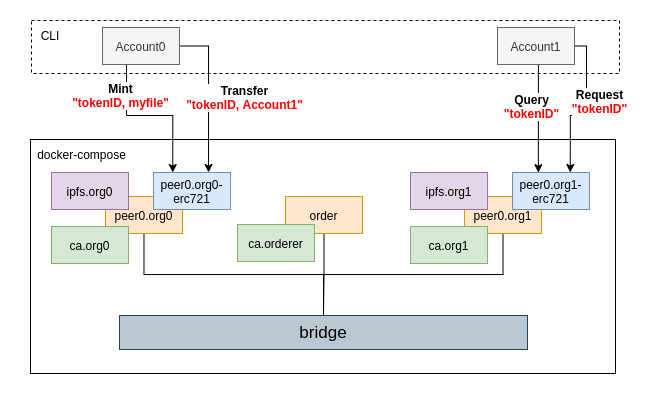

The diagram above was exported from draw.io. Its source (the exported page's mxGraphModel, read from the mxfile embedded in the PNG):
<mxGraphModel dx="1712" dy="683" grid="0" gridSize="10" guides="1" tooltips="1" connect="1" arrows="1" fold="1" page="0" pageScale="1" pageWidth="827" pageHeight="1169" math="0" shadow="0">
  <root>
    <mxCell id="0" />
    <mxCell id="1" parent="0" />
    <mxCell id="JvCD1FiVZjcz6qDW_Kil-43" value="" style="rounded=0;whiteSpace=wrap;html=1;dashed=1;" parent="1" vertex="1">
      <mxGeometry x="-94" y="368" width="588" height="53" as="geometry" />
    </mxCell>
    <mxCell id="JvCD1FiVZjcz6qDW_Kil-15" value="" style="rounded=0;whiteSpace=wrap;html=1;" parent="1" vertex="1">
      <mxGeometry x="-95" y="487" width="585" height="234" as="geometry" />
    </mxCell>
    <mxCell id="JvCD1FiVZjcz6qDW_Kil-1" value="&lt;font style=&quot;font-size: 17px&quot;&gt;bridge&lt;/font&gt;" style="rounded=0;whiteSpace=wrap;html=1;fillColor=#bac8d3;strokeColor=#23445d;" parent="1" vertex="1">
      <mxGeometry x="-6" y="663" width="408" height="34" as="geometry" />
    </mxCell>
    <mxCell id="JvCD1FiVZjcz6qDW_Kil-12" style="edgeStyle=orthogonalEdgeStyle;rounded=0;orthogonalLoop=1;jettySize=auto;html=1;endArrow=none;endFill=0;" parent="1" source="JvCD1FiVZjcz6qDW_Kil-2" target="JvCD1FiVZjcz6qDW_Kil-1" edge="1">
      <mxGeometry relative="1" as="geometry" />
    </mxCell>
    <mxCell id="JvCD1FiVZjcz6qDW_Kil-2" value="peer0.org0" style="rounded=0;whiteSpace=wrap;html=1;fillColor=#ffe6cc;strokeColor=#d79b00;" parent="1" vertex="1">
      <mxGeometry x="-20" y="544" width="77" height="37" as="geometry" />
    </mxCell>
    <mxCell id="JvCD1FiVZjcz6qDW_Kil-3" value="ca.org0" style="rounded=0;whiteSpace=wrap;html=1;fillColor=#d5e8d4;strokeColor=#82b366;" parent="1" vertex="1">
      <mxGeometry x="-74" y="574" width="77" height="37" as="geometry" />
    </mxCell>
    <mxCell id="JvCD1FiVZjcz6qDW_Kil-4" value="peer0.org0-erc721" style="rounded=0;whiteSpace=wrap;html=1;fillColor=#dae8fc;strokeColor=#6c8ebf;" parent="1" vertex="1">
      <mxGeometry x="28" y="520" width="77" height="37" as="geometry" />
    </mxCell>
    <mxCell id="JvCD1FiVZjcz6qDW_Kil-5" value="ipfs.org0" style="rounded=0;whiteSpace=wrap;html=1;fillColor=#e1d5e7;strokeColor=#9673a6;" parent="1" vertex="1">
      <mxGeometry x="-74" y="520" width="77" height="37" as="geometry" />
    </mxCell>
    <mxCell id="JvCD1FiVZjcz6qDW_Kil-13" style="edgeStyle=orthogonalEdgeStyle;rounded=0;orthogonalLoop=1;jettySize=auto;html=1;entryX=0.5;entryY=0;entryDx=0;entryDy=0;endArrow=none;endFill=0;" parent="1" source="JvCD1FiVZjcz6qDW_Kil-6" target="JvCD1FiVZjcz6qDW_Kil-1" edge="1">
      <mxGeometry relative="1" as="geometry" />
    </mxCell>
    <mxCell id="JvCD1FiVZjcz6qDW_Kil-6" value="peer0.org1" style="rounded=0;whiteSpace=wrap;html=1;fillColor=#ffe6cc;strokeColor=#d79b00;" parent="1" vertex="1">
      <mxGeometry x="339" y="544" width="77" height="37" as="geometry" />
    </mxCell>
    <mxCell id="JvCD1FiVZjcz6qDW_Kil-7" value="ca.org1" style="rounded=0;whiteSpace=wrap;html=1;fillColor=#d5e8d4;strokeColor=#82b366;" parent="1" vertex="1">
      <mxGeometry x="285" y="574" width="77" height="37" as="geometry" />
    </mxCell>
    <mxCell id="JvCD1FiVZjcz6qDW_Kil-8" value="peer0.org1-erc721" style="rounded=0;whiteSpace=wrap;html=1;fillColor=#dae8fc;strokeColor=#6c8ebf;" parent="1" vertex="1">
      <mxGeometry x="387" y="520" width="77" height="37" as="geometry" />
    </mxCell>
    <mxCell id="JvCD1FiVZjcz6qDW_Kil-9" value="ipfs.org1" style="rounded=0;whiteSpace=wrap;html=1;fillColor=#e1d5e7;strokeColor=#9673a6;" parent="1" vertex="1">
      <mxGeometry x="285" y="520" width="77" height="37" as="geometry" />
    </mxCell>
    <mxCell id="JvCD1FiVZjcz6qDW_Kil-14" style="edgeStyle=orthogonalEdgeStyle;rounded=0;orthogonalLoop=1;jettySize=auto;html=1;endArrow=none;endFill=0;" parent="1" source="JvCD1FiVZjcz6qDW_Kil-10" target="JvCD1FiVZjcz6qDW_Kil-1" edge="1">
      <mxGeometry relative="1" as="geometry" />
    </mxCell>
    <mxCell id="JvCD1FiVZjcz6qDW_Kil-10" value="order" style="rounded=0;whiteSpace=wrap;html=1;fillColor=#ffe6cc;strokeColor=#d79b00;" parent="1" vertex="1">
      <mxGeometry x="160" y="544" width="77" height="37" as="geometry" />
    </mxCell>
    <mxCell id="JvCD1FiVZjcz6qDW_Kil-11" value="ca.orderer" style="rounded=0;whiteSpace=wrap;html=1;fillColor=#d5e8d4;strokeColor=#82b366;" parent="1" vertex="1">
      <mxGeometry x="112" y="572" width="77" height="37" as="geometry" />
    </mxCell>
    <mxCell id="JvCD1FiVZjcz6qDW_Kil-16" value="docker-compose" style="text;html=1;strokeColor=none;fillColor=none;align=center;verticalAlign=middle;whiteSpace=wrap;rounded=0;" parent="1" vertex="1">
      <mxGeometry x="-94" y="487" width="101" height="30" as="geometry" />
    </mxCell>
    <mxCell id="JvCD1FiVZjcz6qDW_Kil-19" style="edgeStyle=orthogonalEdgeStyle;rounded=0;orthogonalLoop=1;jettySize=auto;html=1;entryX=0.25;entryY=0;entryDx=0;entryDy=0;endArrow=classic;endFill=1;" parent="1" source="JvCD1FiVZjcz6qDW_Kil-18" target="JvCD1FiVZjcz6qDW_Kil-4" edge="1">
      <mxGeometry relative="1" as="geometry">
        <Array as="points">
          <mxPoint x="1" y="463" />
          <mxPoint x="47" y="463" />
        </Array>
      </mxGeometry>
    </mxCell>
    <mxCell id="JvCD1FiVZjcz6qDW_Kil-20" value="&lt;b&gt;Mint&lt;br&gt;&lt;font color=&quot;#ff0000&quot;&gt;&quot;tokenID, myfile&quot;&lt;/font&gt;&lt;/b&gt;" style="edgeLabel;html=1;align=center;verticalAlign=middle;resizable=0;points=[];labelBorderColor=none;" parent="JvCD1FiVZjcz6qDW_Kil-19" vertex="1" connectable="0">
      <mxGeometry x="-0.2309" relative="1" as="geometry">
        <mxPoint x="-15" y="-20" as="offset" />
      </mxGeometry>
    </mxCell>
    <mxCell id="JvCD1FiVZjcz6qDW_Kil-25" style="edgeStyle=orthogonalEdgeStyle;rounded=0;orthogonalLoop=1;jettySize=auto;html=1;endArrow=classic;endFill=1;" parent="1" source="JvCD1FiVZjcz6qDW_Kil-18" target="JvCD1FiVZjcz6qDW_Kil-4" edge="1">
      <mxGeometry relative="1" as="geometry">
        <Array as="points">
          <mxPoint x="83" y="393" />
        </Array>
      </mxGeometry>
    </mxCell>
    <mxCell id="JvCD1FiVZjcz6qDW_Kil-26" value="&lt;b&gt;Transfer&lt;br&gt;&lt;font color=&quot;#ff0000&quot;&gt;&quot;tokenID, Account1&quot;&lt;/font&gt;&lt;/b&gt;" style="edgeLabel;html=1;align=center;verticalAlign=middle;resizable=0;points=[];" parent="JvCD1FiVZjcz6qDW_Kil-25" vertex="1" connectable="0">
      <mxGeometry x="-0.1304" relative="1" as="geometry">
        <mxPoint x="36" y="13" as="offset" />
      </mxGeometry>
    </mxCell>
    <mxCell id="JvCD1FiVZjcz6qDW_Kil-18" value="Account0" style="rounded=0;whiteSpace=wrap;html=1;fillColor=#f5f5f5;strokeColor=#666666;fontColor=#333333;" parent="1" vertex="1">
      <mxGeometry x="-23" y="375" width="77" height="37" as="geometry" />
    </mxCell>
    <mxCell id="JvCD1FiVZjcz6qDW_Kil-31" style="edgeStyle=orthogonalEdgeStyle;rounded=0;orthogonalLoop=1;jettySize=auto;html=1;entryX=0.336;entryY=0.004;entryDx=0;entryDy=0;endArrow=classic;endFill=1;exitX=0.5;exitY=1;exitDx=0;exitDy=0;entryPerimeter=0;" parent="1" source="JvCD1FiVZjcz6qDW_Kil-35" target="JvCD1FiVZjcz6qDW_Kil-8" edge="1">
      <mxGeometry relative="1" as="geometry">
        <mxPoint x="413.25" y="514" as="targetPoint" />
        <Array as="points">
          <mxPoint x="413" y="412" />
        </Array>
      </mxGeometry>
    </mxCell>
    <mxCell id="JvCD1FiVZjcz6qDW_Kil-32" value="&lt;b&gt;Query&lt;br&gt;&lt;font color=&quot;#ff0000&quot;&gt;&quot;tokenID&quot;&lt;/font&gt;&lt;/b&gt;" style="edgeLabel;html=1;align=center;verticalAlign=middle;resizable=0;points=[];" parent="JvCD1FiVZjcz6qDW_Kil-31" vertex="1" connectable="0">
      <mxGeometry x="-0.2309" relative="1" as="geometry">
        <mxPoint x="-7" y="1" as="offset" />
      </mxGeometry>
    </mxCell>
    <mxCell id="JvCD1FiVZjcz6qDW_Kil-41" style="edgeStyle=orthogonalEdgeStyle;rounded=0;orthogonalLoop=1;jettySize=auto;html=1;entryX=0.75;entryY=0;entryDx=0;entryDy=0;endArrow=classic;endFill=1;" parent="1" source="JvCD1FiVZjcz6qDW_Kil-35" target="JvCD1FiVZjcz6qDW_Kil-8" edge="1">
      <mxGeometry relative="1" as="geometry">
        <Array as="points">
          <mxPoint x="461" y="393" />
          <mxPoint x="461" y="463" />
          <mxPoint x="445" y="463" />
        </Array>
      </mxGeometry>
    </mxCell>
    <mxCell id="JvCD1FiVZjcz6qDW_Kil-42" value="&lt;b&gt;Request&lt;br&gt;&lt;font color=&quot;#ff0000&quot;&gt;&quot;tokenID&quot;&lt;/font&gt;&lt;/b&gt;" style="edgeLabel;html=1;align=center;verticalAlign=middle;resizable=0;points=[];" parent="JvCD1FiVZjcz6qDW_Kil-41" vertex="1" connectable="0">
      <mxGeometry x="-0.2244" y="-2" relative="1" as="geometry">
        <mxPoint x="15" y="7" as="offset" />
      </mxGeometry>
    </mxCell>
    <mxCell id="JvCD1FiVZjcz6qDW_Kil-35" value="Account1" style="rounded=0;whiteSpace=wrap;html=1;fillColor=#f5f5f5;strokeColor=#666666;fontColor=#333333;" parent="1" vertex="1">
      <mxGeometry x="372" y="375" width="77" height="37" as="geometry" />
    </mxCell>
    <mxCell id="JvCD1FiVZjcz6qDW_Kil-44" value="CLI" style="text;html=1;strokeColor=none;fillColor=none;align=center;verticalAlign=middle;whiteSpace=wrap;rounded=0;" parent="1" vertex="1">
      <mxGeometry x="-105" y="368" width="60" height="30" as="geometry" />
    </mxCell>
  </root>
</mxGraphModel>